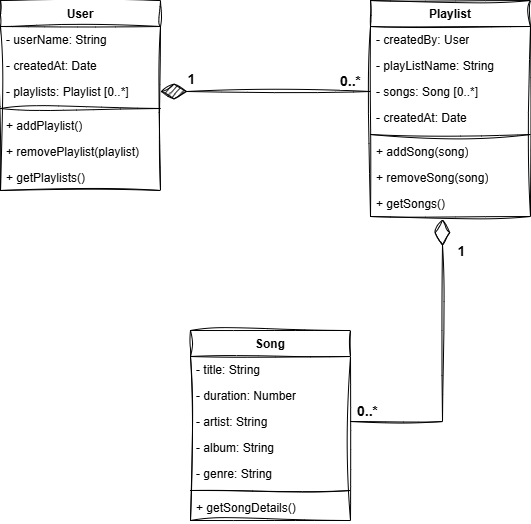

The diagram above was exported from draw.io. Its source (the exported page's mxGraphModel, read from the mxfile embedded in the PNG):
<mxGraphModel dx="2266" dy="853" grid="1" gridSize="10" guides="1" tooltips="1" connect="1" arrows="1" fold="1" page="1" pageScale="1" pageWidth="827" pageHeight="1169" math="0" shadow="0">
  <root>
    <mxCell id="WIyWlLk6GJQsqaUBKTNV-0" />
    <mxCell id="WIyWlLk6GJQsqaUBKTNV-1" parent="WIyWlLk6GJQsqaUBKTNV-0" />
    <mxCell id="n1N95apJWdSebvA15rYr-0" value="User" style="swimlane;fontStyle=1;align=center;verticalAlign=top;childLayout=stackLayout;horizontal=1;startSize=26;horizontalStack=0;resizeParent=1;resizeParentMax=0;resizeLast=0;collapsible=1;marginBottom=0;whiteSpace=wrap;html=1;sketch=1;curveFitting=1;jiggle=2;swimlaneLine=1;" vertex="1" parent="WIyWlLk6GJQsqaUBKTNV-1">
      <mxGeometry x="120" y="120" width="160" height="190" as="geometry" />
    </mxCell>
    <mxCell id="n1N95apJWdSebvA15rYr-1" value="- userName: String&lt;div&gt;&lt;br&gt;&lt;/div&gt;" style="text;strokeColor=none;fillColor=none;align=left;verticalAlign=top;spacingLeft=4;spacingRight=4;overflow=hidden;rotatable=0;points=[[0,0.5],[1,0.5]];portConstraint=eastwest;whiteSpace=wrap;html=1;sketch=1;curveFitting=1;jiggle=2;swimlaneLine=1;" vertex="1" parent="n1N95apJWdSebvA15rYr-0">
      <mxGeometry y="26" width="160" height="26" as="geometry" />
    </mxCell>
    <mxCell id="n1N95apJWdSebvA15rYr-5" value="- createdAt: Date&lt;div&gt;&lt;br&gt;&lt;/div&gt;" style="text;strokeColor=none;fillColor=none;align=left;verticalAlign=top;spacingLeft=4;spacingRight=4;overflow=hidden;rotatable=0;points=[[0,0.5],[1,0.5]];portConstraint=eastwest;whiteSpace=wrap;html=1;sketch=1;curveFitting=1;jiggle=2;swimlaneLine=1;" vertex="1" parent="n1N95apJWdSebvA15rYr-0">
      <mxGeometry y="52" width="160" height="26" as="geometry" />
    </mxCell>
    <mxCell id="n1N95apJWdSebvA15rYr-8" value="&lt;div&gt;- playlists: Playlist [0..*]&lt;/div&gt;" style="text;strokeColor=none;fillColor=none;align=left;verticalAlign=top;spacingLeft=4;spacingRight=4;overflow=hidden;rotatable=0;points=[[0,0.5],[1,0.5]];portConstraint=eastwest;whiteSpace=wrap;html=1;sketch=1;curveFitting=1;jiggle=2;swimlaneLine=1;" vertex="1" parent="n1N95apJWdSebvA15rYr-0">
      <mxGeometry y="78" width="160" height="26" as="geometry" />
    </mxCell>
    <mxCell id="n1N95apJWdSebvA15rYr-2" value="" style="line;strokeWidth=1;fillColor=none;align=left;verticalAlign=middle;spacingTop=-1;spacingLeft=3;spacingRight=3;rotatable=0;labelPosition=right;points=[];portConstraint=eastwest;strokeColor=inherit;sketch=1;curveFitting=1;jiggle=2;swimlaneLine=1;" vertex="1" parent="n1N95apJWdSebvA15rYr-0">
      <mxGeometry y="104" width="160" height="8" as="geometry" />
    </mxCell>
    <mxCell id="n1N95apJWdSebvA15rYr-3" value="+ addPlaylist()&lt;div&gt;&lt;br&gt;&lt;/div&gt;" style="text;strokeColor=none;fillColor=none;align=left;verticalAlign=top;spacingLeft=4;spacingRight=4;overflow=hidden;rotatable=0;points=[[0,0.5],[1,0.5]];portConstraint=eastwest;whiteSpace=wrap;html=1;sketch=1;curveFitting=1;jiggle=2;swimlaneLine=1;" vertex="1" parent="n1N95apJWdSebvA15rYr-0">
      <mxGeometry y="112" width="160" height="26" as="geometry" />
    </mxCell>
    <mxCell id="n1N95apJWdSebvA15rYr-6" value="&lt;div&gt;+ removePlaylist(playlist)&lt;/div&gt;&lt;div&gt;&lt;br&gt;&lt;/div&gt;" style="text;strokeColor=none;fillColor=none;align=left;verticalAlign=top;spacingLeft=4;spacingRight=4;overflow=hidden;rotatable=0;points=[[0,0.5],[1,0.5]];portConstraint=eastwest;whiteSpace=wrap;html=1;sketch=1;curveFitting=1;jiggle=2;swimlaneLine=1;" vertex="1" parent="n1N95apJWdSebvA15rYr-0">
      <mxGeometry y="138" width="160" height="26" as="geometry" />
    </mxCell>
    <mxCell id="n1N95apJWdSebvA15rYr-7" value="&lt;div&gt;+ getPlaylists()&lt;/div&gt;" style="text;strokeColor=none;fillColor=none;align=left;verticalAlign=top;spacingLeft=4;spacingRight=4;overflow=hidden;rotatable=0;points=[[0,0.5],[1,0.5]];portConstraint=eastwest;whiteSpace=wrap;html=1;sketch=1;curveFitting=1;jiggle=2;swimlaneLine=1;" vertex="1" parent="n1N95apJWdSebvA15rYr-0">
      <mxGeometry y="164" width="160" height="26" as="geometry" />
    </mxCell>
    <mxCell id="n1N95apJWdSebvA15rYr-9" value="Playlist" style="swimlane;fontStyle=1;align=center;verticalAlign=top;childLayout=stackLayout;horizontal=1;startSize=26;horizontalStack=0;resizeParent=1;resizeParentMax=0;resizeLast=0;collapsible=1;marginBottom=0;whiteSpace=wrap;html=1;sketch=1;curveFitting=1;jiggle=2;swimlaneLine=1;" vertex="1" parent="WIyWlLk6GJQsqaUBKTNV-1">
      <mxGeometry x="490" y="120" width="160" height="216" as="geometry" />
    </mxCell>
    <mxCell id="n1N95apJWdSebvA15rYr-10" value="- createdBy: User" style="text;strokeColor=none;fillColor=none;align=left;verticalAlign=top;spacingLeft=4;spacingRight=4;overflow=hidden;rotatable=0;points=[[0,0.5],[1,0.5]];portConstraint=eastwest;whiteSpace=wrap;html=1;sketch=1;curveFitting=1;jiggle=2;swimlaneLine=1;" vertex="1" parent="n1N95apJWdSebvA15rYr-9">
      <mxGeometry y="26" width="160" height="26" as="geometry" />
    </mxCell>
    <mxCell id="n1N95apJWdSebvA15rYr-13" value="- playListName: String" style="text;strokeColor=none;fillColor=none;align=left;verticalAlign=top;spacingLeft=4;spacingRight=4;overflow=hidden;rotatable=0;points=[[0,0.5],[1,0.5]];portConstraint=eastwest;whiteSpace=wrap;html=1;sketch=1;curveFitting=1;jiggle=2;swimlaneLine=1;" vertex="1" parent="n1N95apJWdSebvA15rYr-9">
      <mxGeometry y="52" width="160" height="26" as="geometry" />
    </mxCell>
    <mxCell id="n1N95apJWdSebvA15rYr-14" value="- songs: Song [0..*]" style="text;strokeColor=none;fillColor=none;align=left;verticalAlign=top;spacingLeft=4;spacingRight=4;overflow=hidden;rotatable=0;points=[[0,0.5],[1,0.5]];portConstraint=eastwest;whiteSpace=wrap;html=1;sketch=1;curveFitting=1;jiggle=2;swimlaneLine=1;" vertex="1" parent="n1N95apJWdSebvA15rYr-9">
      <mxGeometry y="78" width="160" height="26" as="geometry" />
    </mxCell>
    <mxCell id="n1N95apJWdSebvA15rYr-15" value="- createdAt: Date" style="text;strokeColor=none;fillColor=none;align=left;verticalAlign=top;spacingLeft=4;spacingRight=4;overflow=hidden;rotatable=0;points=[[0,0.5],[1,0.5]];portConstraint=eastwest;whiteSpace=wrap;html=1;sketch=1;curveFitting=1;jiggle=2;swimlaneLine=1;" vertex="1" parent="n1N95apJWdSebvA15rYr-9">
      <mxGeometry y="104" width="160" height="26" as="geometry" />
    </mxCell>
    <mxCell id="n1N95apJWdSebvA15rYr-11" value="" style="line;strokeWidth=1;fillColor=none;align=left;verticalAlign=middle;spacingTop=-1;spacingLeft=3;spacingRight=3;rotatable=0;labelPosition=right;points=[];portConstraint=eastwest;strokeColor=inherit;sketch=1;curveFitting=1;jiggle=2;swimlaneLine=1;" vertex="1" parent="n1N95apJWdSebvA15rYr-9">
      <mxGeometry y="130" width="160" height="8" as="geometry" />
    </mxCell>
    <mxCell id="n1N95apJWdSebvA15rYr-12" value="+ addSong(song)" style="text;strokeColor=none;fillColor=none;align=left;verticalAlign=top;spacingLeft=4;spacingRight=4;overflow=hidden;rotatable=0;points=[[0,0.5],[1,0.5]];portConstraint=eastwest;whiteSpace=wrap;html=1;sketch=1;curveFitting=1;jiggle=2;swimlaneLine=1;" vertex="1" parent="n1N95apJWdSebvA15rYr-9">
      <mxGeometry y="138" width="160" height="26" as="geometry" />
    </mxCell>
    <mxCell id="n1N95apJWdSebvA15rYr-16" value="+ removeSong(song)" style="text;strokeColor=none;fillColor=none;align=left;verticalAlign=top;spacingLeft=4;spacingRight=4;overflow=hidden;rotatable=0;points=[[0,0.5],[1,0.5]];portConstraint=eastwest;whiteSpace=wrap;html=1;sketch=1;curveFitting=1;jiggle=2;swimlaneLine=1;" vertex="1" parent="n1N95apJWdSebvA15rYr-9">
      <mxGeometry y="164" width="160" height="26" as="geometry" />
    </mxCell>
    <mxCell id="n1N95apJWdSebvA15rYr-17" value="+ getSongs()" style="text;strokeColor=none;fillColor=none;align=left;verticalAlign=top;spacingLeft=4;spacingRight=4;overflow=hidden;rotatable=0;points=[[0,0.5],[1,0.5]];portConstraint=eastwest;whiteSpace=wrap;html=1;sketch=1;curveFitting=1;jiggle=2;swimlaneLine=1;" vertex="1" parent="n1N95apJWdSebvA15rYr-9">
      <mxGeometry y="190" width="160" height="26" as="geometry" />
    </mxCell>
    <mxCell id="n1N95apJWdSebvA15rYr-18" value="Song" style="swimlane;fontStyle=1;align=center;verticalAlign=top;childLayout=stackLayout;horizontal=1;startSize=26;horizontalStack=0;resizeParent=1;resizeParentMax=0;resizeLast=0;collapsible=1;marginBottom=0;whiteSpace=wrap;html=1;sketch=1;curveFitting=1;jiggle=2;swimlaneLine=1;" vertex="1" parent="WIyWlLk6GJQsqaUBKTNV-1">
      <mxGeometry x="310" y="450" width="160" height="190" as="geometry" />
    </mxCell>
    <mxCell id="n1N95apJWdSebvA15rYr-19" value="- title: String" style="text;strokeColor=none;fillColor=none;align=left;verticalAlign=top;spacingLeft=4;spacingRight=4;overflow=hidden;rotatable=0;points=[[0,0.5],[1,0.5]];portConstraint=eastwest;whiteSpace=wrap;html=1;sketch=1;curveFitting=1;jiggle=2;swimlaneLine=1;" vertex="1" parent="n1N95apJWdSebvA15rYr-18">
      <mxGeometry y="26" width="160" height="26" as="geometry" />
    </mxCell>
    <mxCell id="n1N95apJWdSebvA15rYr-22" value="- duration: Number" style="text;strokeColor=none;fillColor=none;align=left;verticalAlign=top;spacingLeft=4;spacingRight=4;overflow=hidden;rotatable=0;points=[[0,0.5],[1,0.5]];portConstraint=eastwest;whiteSpace=wrap;html=1;sketch=1;curveFitting=1;jiggle=2;swimlaneLine=1;" vertex="1" parent="n1N95apJWdSebvA15rYr-18">
      <mxGeometry y="52" width="160" height="26" as="geometry" />
    </mxCell>
    <mxCell id="n1N95apJWdSebvA15rYr-23" value="- artist: String" style="text;strokeColor=none;fillColor=none;align=left;verticalAlign=top;spacingLeft=4;spacingRight=4;overflow=hidden;rotatable=0;points=[[0,0.5],[1,0.5]];portConstraint=eastwest;whiteSpace=wrap;html=1;sketch=1;curveFitting=1;jiggle=2;swimlaneLine=1;" vertex="1" parent="n1N95apJWdSebvA15rYr-18">
      <mxGeometry y="78" width="160" height="26" as="geometry" />
    </mxCell>
    <mxCell id="n1N95apJWdSebvA15rYr-24" value="- album: String" style="text;strokeColor=none;fillColor=none;align=left;verticalAlign=top;spacingLeft=4;spacingRight=4;overflow=hidden;rotatable=0;points=[[0,0.5],[1,0.5]];portConstraint=eastwest;whiteSpace=wrap;html=1;sketch=1;curveFitting=1;jiggle=2;swimlaneLine=1;" vertex="1" parent="n1N95apJWdSebvA15rYr-18">
      <mxGeometry y="104" width="160" height="26" as="geometry" />
    </mxCell>
    <mxCell id="n1N95apJWdSebvA15rYr-25" value="- genre: String" style="text;strokeColor=none;fillColor=none;align=left;verticalAlign=top;spacingLeft=4;spacingRight=4;overflow=hidden;rotatable=0;points=[[0,0.5],[1,0.5]];portConstraint=eastwest;whiteSpace=wrap;html=1;sketch=1;curveFitting=1;jiggle=2;swimlaneLine=1;" vertex="1" parent="n1N95apJWdSebvA15rYr-18">
      <mxGeometry y="130" width="160" height="26" as="geometry" />
    </mxCell>
    <mxCell id="n1N95apJWdSebvA15rYr-20" value="" style="line;strokeWidth=1;fillColor=none;align=left;verticalAlign=middle;spacingTop=-1;spacingLeft=3;spacingRight=3;rotatable=0;labelPosition=right;points=[];portConstraint=eastwest;strokeColor=inherit;sketch=1;curveFitting=1;jiggle=2;swimlaneLine=1;" vertex="1" parent="n1N95apJWdSebvA15rYr-18">
      <mxGeometry y="156" width="160" height="8" as="geometry" />
    </mxCell>
    <mxCell id="n1N95apJWdSebvA15rYr-21" value="+ getSongDetails()" style="text;strokeColor=none;fillColor=none;align=left;verticalAlign=top;spacingLeft=4;spacingRight=4;overflow=hidden;rotatable=0;points=[[0,0.5],[1,0.5]];portConstraint=eastwest;whiteSpace=wrap;html=1;sketch=1;curveFitting=1;jiggle=2;swimlaneLine=1;" vertex="1" parent="n1N95apJWdSebvA15rYr-18">
      <mxGeometry y="164" width="160" height="26" as="geometry" />
    </mxCell>
    <mxCell id="n1N95apJWdSebvA15rYr-27" value="" style="endArrow=diamondThin;endFill=1;endSize=24;html=1;rounded=0;entryX=1;entryY=0.5;entryDx=0;entryDy=0;exitX=0;exitY=0.5;exitDx=0;exitDy=0;sketch=1;curveFitting=1;jiggle=2;swimlaneLine=1;" edge="1" parent="WIyWlLk6GJQsqaUBKTNV-1" source="n1N95apJWdSebvA15rYr-14" target="n1N95apJWdSebvA15rYr-8">
      <mxGeometry width="160" relative="1" as="geometry">
        <mxPoint x="780" y="440" as="sourcePoint" />
        <mxPoint x="940" y="440" as="targetPoint" />
      </mxGeometry>
    </mxCell>
    <mxCell id="n1N95apJWdSebvA15rYr-30" value="1" style="edgeLabel;html=1;align=center;verticalAlign=middle;resizable=0;points=[];fontStyle=1;fontSize=14;" vertex="1" connectable="0" parent="n1N95apJWdSebvA15rYr-27">
      <mxGeometry x="0.7429" y="-2" relative="1" as="geometry">
        <mxPoint x="3" y="-11" as="offset" />
      </mxGeometry>
    </mxCell>
    <mxCell id="n1N95apJWdSebvA15rYr-31" value="0..*" style="edgeLabel;html=1;align=center;verticalAlign=middle;resizable=0;points=[];fontStyle=1;fontSize=14;" vertex="1" connectable="0" parent="n1N95apJWdSebvA15rYr-27">
      <mxGeometry x="-0.8" y="-2" relative="1" as="geometry">
        <mxPoint y="-9" as="offset" />
      </mxGeometry>
    </mxCell>
    <mxCell id="n1N95apJWdSebvA15rYr-29" value="" style="endArrow=diamondThin;endFill=0;endSize=24;html=1;rounded=0;entryX=0.45;entryY=1.1;entryDx=0;entryDy=0;entryPerimeter=0;exitX=1;exitY=0.5;exitDx=0;exitDy=0;sketch=1;curveFitting=1;jiggle=2;swimlaneLine=1;" edge="1" parent="WIyWlLk6GJQsqaUBKTNV-1" source="n1N95apJWdSebvA15rYr-23" target="n1N95apJWdSebvA15rYr-17">
      <mxGeometry width="160" relative="1" as="geometry">
        <mxPoint x="780" y="440" as="sourcePoint" />
        <mxPoint x="940" y="440" as="targetPoint" />
        <Array as="points">
          <mxPoint x="562" y="541" />
        </Array>
      </mxGeometry>
    </mxCell>
    <mxCell id="n1N95apJWdSebvA15rYr-34" value="1" style="edgeLabel;html=1;align=center;verticalAlign=middle;resizable=0;points=[];fontStyle=1;fontSize=14;" vertex="1" connectable="0" parent="n1N95apJWdSebvA15rYr-29">
      <mxGeometry x="0.7867" y="2" relative="1" as="geometry">
        <mxPoint x="20" as="offset" />
      </mxGeometry>
    </mxCell>
    <mxCell id="n1N95apJWdSebvA15rYr-35" value="0..*" style="edgeLabel;html=1;align=center;verticalAlign=middle;resizable=0;points=[];fontStyle=1;fontSize=14;" vertex="1" connectable="0" parent="n1N95apJWdSebvA15rYr-29">
      <mxGeometry x="-0.8913" y="2" relative="1" as="geometry">
        <mxPoint y="-9" as="offset" />
      </mxGeometry>
    </mxCell>
  </root>
</mxGraphModel>